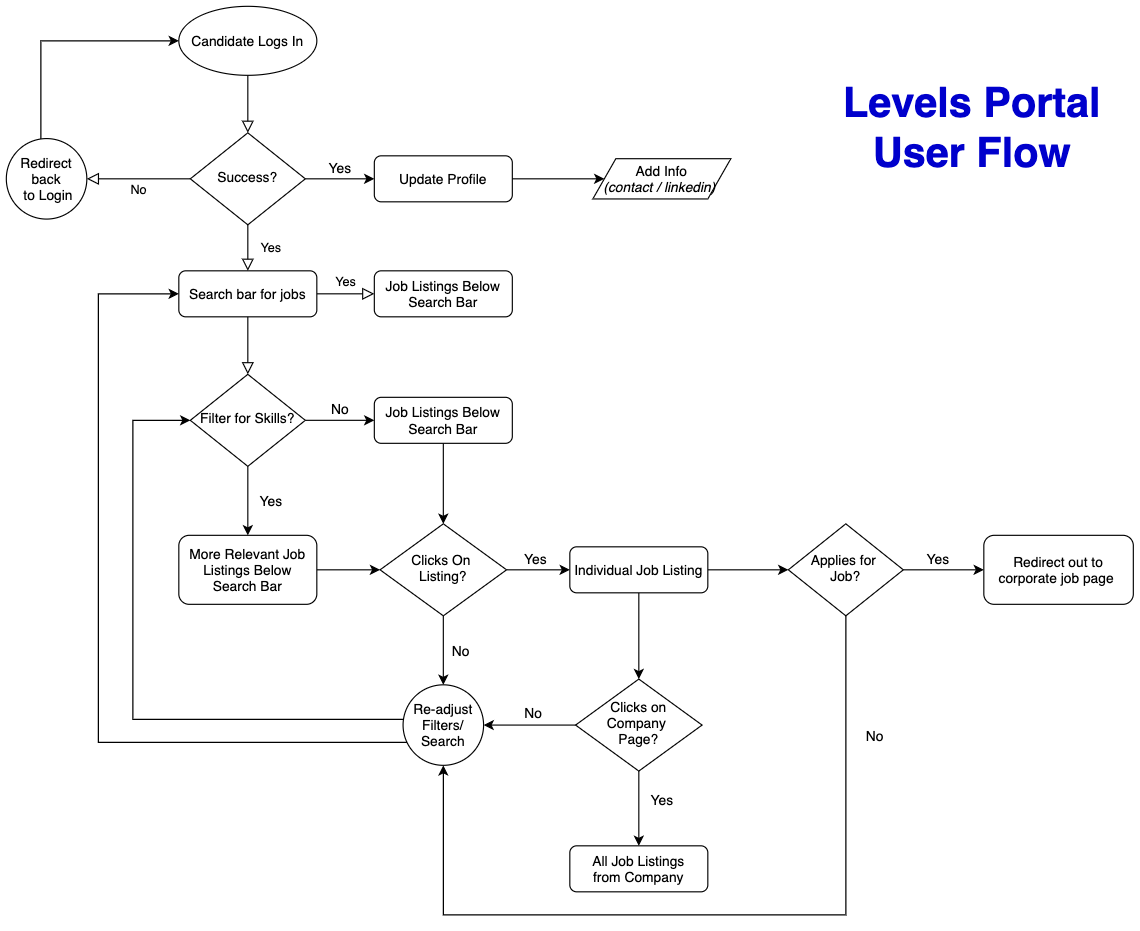

The diagram above was exported from draw.io. Its source (the exported page's mxGraphModel, read from the mxfile embedded in the PNG):
<mxGraphModel dx="1106" dy="777" grid="1" gridSize="10" guides="1" tooltips="1" connect="1" arrows="1" fold="1" page="1" pageScale="1" pageWidth="1169" pageHeight="827" math="0" shadow="0">
  <root>
    <mxCell id="WIyWlLk6GJQsqaUBKTNV-0" />
    <mxCell id="WIyWlLk6GJQsqaUBKTNV-1" parent="WIyWlLk6GJQsqaUBKTNV-0" />
    <mxCell id="WIyWlLk6GJQsqaUBKTNV-2" value="" style="rounded=0;html=1;jettySize=auto;orthogonalLoop=1;fontSize=11;endArrow=block;endFill=0;endSize=8;strokeWidth=1;shadow=0;labelBackgroundColor=none;edgeStyle=orthogonalEdgeStyle;" parent="WIyWlLk6GJQsqaUBKTNV-1" target="WIyWlLk6GJQsqaUBKTNV-6" edge="1">
      <mxGeometry relative="1" as="geometry">
        <mxPoint x="280" y="70" as="sourcePoint" />
      </mxGeometry>
    </mxCell>
    <mxCell id="WIyWlLk6GJQsqaUBKTNV-4" value="Yes" style="rounded=0;html=1;jettySize=auto;orthogonalLoop=1;fontSize=11;endArrow=block;endFill=0;endSize=8;strokeWidth=1;shadow=0;labelBackgroundColor=none;edgeStyle=orthogonalEdgeStyle;" parent="WIyWlLk6GJQsqaUBKTNV-1" source="WIyWlLk6GJQsqaUBKTNV-6" edge="1">
      <mxGeometry y="20" relative="1" as="geometry">
        <mxPoint as="offset" />
        <mxPoint x="280" y="240" as="targetPoint" />
      </mxGeometry>
    </mxCell>
    <mxCell id="WIyWlLk6GJQsqaUBKTNV-5" value="No" style="edgeStyle=orthogonalEdgeStyle;rounded=0;html=1;jettySize=auto;orthogonalLoop=1;fontSize=11;endArrow=block;endFill=0;endSize=8;strokeWidth=1;shadow=0;labelBackgroundColor=none;" parent="WIyWlLk6GJQsqaUBKTNV-1" source="WIyWlLk6GJQsqaUBKTNV-6" edge="1">
      <mxGeometry y="10" relative="1" as="geometry">
        <mxPoint as="offset" />
        <mxPoint x="140" y="160" as="targetPoint" />
      </mxGeometry>
    </mxCell>
    <mxCell id="pL1vEmYR8G1GiPKI-jwZ-53" value="" style="edgeStyle=orthogonalEdgeStyle;rounded=0;orthogonalLoop=1;jettySize=auto;html=1;" parent="WIyWlLk6GJQsqaUBKTNV-1" source="WIyWlLk6GJQsqaUBKTNV-6" target="pL1vEmYR8G1GiPKI-jwZ-52" edge="1">
      <mxGeometry relative="1" as="geometry" />
    </mxCell>
    <mxCell id="WIyWlLk6GJQsqaUBKTNV-6" value="Success?" style="rhombus;whiteSpace=wrap;html=1;shadow=0;fontFamily=Helvetica;fontSize=12;align=center;strokeWidth=1;spacing=6;spacingTop=-4;" parent="WIyWlLk6GJQsqaUBKTNV-1" vertex="1">
      <mxGeometry x="230" y="120" width="100" height="80" as="geometry" />
    </mxCell>
    <mxCell id="WIyWlLk6GJQsqaUBKTNV-9" value="Yes" style="edgeStyle=orthogonalEdgeStyle;rounded=0;html=1;jettySize=auto;orthogonalLoop=1;fontSize=11;endArrow=block;endFill=0;endSize=8;strokeWidth=1;shadow=0;labelBackgroundColor=none;" parent="WIyWlLk6GJQsqaUBKTNV-1" target="WIyWlLk6GJQsqaUBKTNV-12" edge="1">
      <mxGeometry y="10" relative="1" as="geometry">
        <mxPoint as="offset" />
        <mxPoint x="340" y="260" as="sourcePoint" />
      </mxGeometry>
    </mxCell>
    <mxCell id="WIyWlLk6GJQsqaUBKTNV-11" value="Search bar for jobs" style="rounded=1;whiteSpace=wrap;html=1;fontSize=12;glass=0;strokeWidth=1;shadow=0;" parent="WIyWlLk6GJQsqaUBKTNV-1" vertex="1">
      <mxGeometry x="220" y="240" width="120" height="40" as="geometry" />
    </mxCell>
    <mxCell id="WIyWlLk6GJQsqaUBKTNV-12" value="Job Listings Below Search Bar" style="rounded=1;whiteSpace=wrap;html=1;fontSize=12;glass=0;strokeWidth=1;shadow=0;" parent="WIyWlLk6GJQsqaUBKTNV-1" vertex="1">
      <mxGeometry x="390" y="240" width="120" height="40" as="geometry" />
    </mxCell>
    <mxCell id="HsMBbbvZUkmnmVhY9H5Z-0" value="&lt;font style=&quot;font-size: 36px&quot; color=&quot;#0000cc&quot;&gt;&lt;b&gt;Levels Portal&lt;br&gt;User Flow&lt;br&gt;&lt;/b&gt;&lt;/font&gt;" style="text;html=1;strokeColor=none;fillColor=none;align=center;verticalAlign=middle;whiteSpace=wrap;rounded=0;" parent="WIyWlLk6GJQsqaUBKTNV-1" vertex="1">
      <mxGeometry x="790" y="105" width="240" height="20" as="geometry" />
    </mxCell>
    <mxCell id="pL1vEmYR8G1GiPKI-jwZ-2" value="Candidate Logs In" style="ellipse;whiteSpace=wrap;html=1;" parent="WIyWlLk6GJQsqaUBKTNV-1" vertex="1">
      <mxGeometry x="220" y="10" width="120" height="60" as="geometry" />
    </mxCell>
    <mxCell id="pL1vEmYR8G1GiPKI-jwZ-4" value="" style="rounded=0;html=1;jettySize=auto;orthogonalLoop=1;fontSize=11;endArrow=block;endFill=0;endSize=8;strokeWidth=1;shadow=0;labelBackgroundColor=none;edgeStyle=orthogonalEdgeStyle;" parent="WIyWlLk6GJQsqaUBKTNV-1" target="pL1vEmYR8G1GiPKI-jwZ-5" edge="1">
      <mxGeometry relative="1" as="geometry">
        <mxPoint x="280" y="280" as="sourcePoint" />
      </mxGeometry>
    </mxCell>
    <mxCell id="pL1vEmYR8G1GiPKI-jwZ-11" value="" style="edgeStyle=orthogonalEdgeStyle;rounded=0;orthogonalLoop=1;jettySize=auto;html=1;" parent="WIyWlLk6GJQsqaUBKTNV-1" source="pL1vEmYR8G1GiPKI-jwZ-5" target="pL1vEmYR8G1GiPKI-jwZ-6" edge="1">
      <mxGeometry relative="1" as="geometry" />
    </mxCell>
    <mxCell id="pL1vEmYR8G1GiPKI-jwZ-14" value="" style="edgeStyle=orthogonalEdgeStyle;rounded=0;orthogonalLoop=1;jettySize=auto;html=1;" parent="WIyWlLk6GJQsqaUBKTNV-1" source="pL1vEmYR8G1GiPKI-jwZ-5" target="pL1vEmYR8G1GiPKI-jwZ-13" edge="1">
      <mxGeometry relative="1" as="geometry" />
    </mxCell>
    <mxCell id="pL1vEmYR8G1GiPKI-jwZ-5" value="Filter for Skills?" style="rhombus;whiteSpace=wrap;html=1;shadow=0;fontFamily=Helvetica;fontSize=12;align=center;strokeWidth=1;spacing=6;spacingTop=-4;" parent="WIyWlLk6GJQsqaUBKTNV-1" vertex="1">
      <mxGeometry x="230" y="330" width="100" height="80" as="geometry" />
    </mxCell>
    <mxCell id="pL1vEmYR8G1GiPKI-jwZ-18" value="" style="edgeStyle=orthogonalEdgeStyle;rounded=0;orthogonalLoop=1;jettySize=auto;html=1;" parent="WIyWlLk6GJQsqaUBKTNV-1" source="pL1vEmYR8G1GiPKI-jwZ-6" target="pL1vEmYR8G1GiPKI-jwZ-17" edge="1">
      <mxGeometry relative="1" as="geometry" />
    </mxCell>
    <mxCell id="pL1vEmYR8G1GiPKI-jwZ-6" value="Job Listings Below Search Bar" style="rounded=1;whiteSpace=wrap;html=1;fontSize=12;glass=0;strokeWidth=1;shadow=0;" parent="WIyWlLk6GJQsqaUBKTNV-1" vertex="1">
      <mxGeometry x="390" y="350" width="120" height="40" as="geometry" />
    </mxCell>
    <mxCell id="pL1vEmYR8G1GiPKI-jwZ-12" value="No" style="text;html=1;align=center;verticalAlign=middle;resizable=0;points=[];autosize=1;" parent="WIyWlLk6GJQsqaUBKTNV-1" vertex="1">
      <mxGeometry x="345" y="350" width="30" height="20" as="geometry" />
    </mxCell>
    <mxCell id="pL1vEmYR8G1GiPKI-jwZ-19" value="" style="edgeStyle=orthogonalEdgeStyle;rounded=0;orthogonalLoop=1;jettySize=auto;html=1;" parent="WIyWlLk6GJQsqaUBKTNV-1" source="pL1vEmYR8G1GiPKI-jwZ-13" target="pL1vEmYR8G1GiPKI-jwZ-17" edge="1">
      <mxGeometry relative="1" as="geometry" />
    </mxCell>
    <mxCell id="pL1vEmYR8G1GiPKI-jwZ-13" value="More Relevant Job Listings Below Search Bar" style="rounded=1;whiteSpace=wrap;html=1;fontSize=12;glass=0;strokeWidth=1;shadow=0;" parent="WIyWlLk6GJQsqaUBKTNV-1" vertex="1">
      <mxGeometry x="220" y="470" width="120" height="60" as="geometry" />
    </mxCell>
    <mxCell id="pL1vEmYR8G1GiPKI-jwZ-15" value="Yes" style="text;html=1;align=center;verticalAlign=middle;resizable=0;points=[];autosize=1;" parent="WIyWlLk6GJQsqaUBKTNV-1" vertex="1">
      <mxGeometry x="280" y="430" width="40" height="20" as="geometry" />
    </mxCell>
    <mxCell id="pL1vEmYR8G1GiPKI-jwZ-23" value="" style="edgeStyle=orthogonalEdgeStyle;rounded=0;orthogonalLoop=1;jettySize=auto;html=1;" parent="WIyWlLk6GJQsqaUBKTNV-1" source="pL1vEmYR8G1GiPKI-jwZ-17" target="pL1vEmYR8G1GiPKI-jwZ-22" edge="1">
      <mxGeometry relative="1" as="geometry" />
    </mxCell>
    <mxCell id="pL1vEmYR8G1GiPKI-jwZ-26" value="" style="edgeStyle=orthogonalEdgeStyle;rounded=0;orthogonalLoop=1;jettySize=auto;html=1;" parent="WIyWlLk6GJQsqaUBKTNV-1" source="pL1vEmYR8G1GiPKI-jwZ-17" target="pL1vEmYR8G1GiPKI-jwZ-25" edge="1">
      <mxGeometry relative="1" as="geometry" />
    </mxCell>
    <mxCell id="pL1vEmYR8G1GiPKI-jwZ-17" value="Clicks On &lt;br&gt;Listing?" style="rhombus;whiteSpace=wrap;html=1;shadow=0;fontFamily=Helvetica;fontSize=12;align=center;strokeWidth=1;spacing=6;spacingTop=-4;" parent="WIyWlLk6GJQsqaUBKTNV-1" vertex="1">
      <mxGeometry x="395" y="460" width="110" height="80" as="geometry" />
    </mxCell>
    <mxCell id="pL1vEmYR8G1GiPKI-jwZ-34" value="" style="edgeStyle=orthogonalEdgeStyle;rounded=0;orthogonalLoop=1;jettySize=auto;html=1;" parent="WIyWlLk6GJQsqaUBKTNV-1" source="pL1vEmYR8G1GiPKI-jwZ-22" target="pL1vEmYR8G1GiPKI-jwZ-33" edge="1">
      <mxGeometry relative="1" as="geometry" />
    </mxCell>
    <mxCell id="pL1vEmYR8G1GiPKI-jwZ-37" value="" style="edgeStyle=orthogonalEdgeStyle;rounded=0;orthogonalLoop=1;jettySize=auto;html=1;" parent="WIyWlLk6GJQsqaUBKTNV-1" source="pL1vEmYR8G1GiPKI-jwZ-22" target="pL1vEmYR8G1GiPKI-jwZ-36" edge="1">
      <mxGeometry relative="1" as="geometry" />
    </mxCell>
    <mxCell id="pL1vEmYR8G1GiPKI-jwZ-22" value="Individual Job Listing" style="rounded=1;whiteSpace=wrap;html=1;fontSize=12;glass=0;strokeWidth=1;shadow=0;" parent="WIyWlLk6GJQsqaUBKTNV-1" vertex="1">
      <mxGeometry x="560" y="480" width="120" height="40" as="geometry" />
    </mxCell>
    <mxCell id="pL1vEmYR8G1GiPKI-jwZ-24" value="Yes" style="text;html=1;align=center;verticalAlign=middle;resizable=0;points=[];autosize=1;" parent="WIyWlLk6GJQsqaUBKTNV-1" vertex="1">
      <mxGeometry x="510" y="480" width="40" height="20" as="geometry" />
    </mxCell>
    <mxCell id="pL1vEmYR8G1GiPKI-jwZ-29" style="edgeStyle=orthogonalEdgeStyle;rounded=0;orthogonalLoop=1;jettySize=auto;html=1;entryX=0;entryY=0.5;entryDx=0;entryDy=0;" parent="WIyWlLk6GJQsqaUBKTNV-1" source="pL1vEmYR8G1GiPKI-jwZ-25" target="pL1vEmYR8G1GiPKI-jwZ-5" edge="1">
      <mxGeometry relative="1" as="geometry">
        <Array as="points">
          <mxPoint x="180" y="630" />
          <mxPoint x="180" y="370" />
        </Array>
      </mxGeometry>
    </mxCell>
    <mxCell id="pL1vEmYR8G1GiPKI-jwZ-35" style="edgeStyle=orthogonalEdgeStyle;rounded=0;orthogonalLoop=1;jettySize=auto;html=1;entryX=0;entryY=0.5;entryDx=0;entryDy=0;" parent="WIyWlLk6GJQsqaUBKTNV-1" source="pL1vEmYR8G1GiPKI-jwZ-25" target="WIyWlLk6GJQsqaUBKTNV-11" edge="1">
      <mxGeometry relative="1" as="geometry">
        <Array as="points">
          <mxPoint x="150" y="650" />
          <mxPoint x="150" y="260" />
        </Array>
      </mxGeometry>
    </mxCell>
    <mxCell id="pL1vEmYR8G1GiPKI-jwZ-25" value="Re-adjust Filters/ Search" style="ellipse;whiteSpace=wrap;html=1;aspect=fixed;" parent="WIyWlLk6GJQsqaUBKTNV-1" vertex="1">
      <mxGeometry x="415" y="600" width="70" height="70" as="geometry" />
    </mxCell>
    <mxCell id="pL1vEmYR8G1GiPKI-jwZ-28" value="No" style="text;html=1;align=center;verticalAlign=middle;resizable=0;points=[];autosize=1;" parent="WIyWlLk6GJQsqaUBKTNV-1" vertex="1">
      <mxGeometry x="450" y="560" width="30" height="20" as="geometry" />
    </mxCell>
    <mxCell id="pL1vEmYR8G1GiPKI-jwZ-45" value="" style="edgeStyle=orthogonalEdgeStyle;rounded=0;orthogonalLoop=1;jettySize=auto;html=1;" parent="WIyWlLk6GJQsqaUBKTNV-1" source="pL1vEmYR8G1GiPKI-jwZ-33" target="pL1vEmYR8G1GiPKI-jwZ-44" edge="1">
      <mxGeometry relative="1" as="geometry" />
    </mxCell>
    <mxCell id="pL1vEmYR8G1GiPKI-jwZ-48" style="edgeStyle=orthogonalEdgeStyle;rounded=0;orthogonalLoop=1;jettySize=auto;html=1;entryX=0.5;entryY=1;entryDx=0;entryDy=0;" parent="WIyWlLk6GJQsqaUBKTNV-1" source="pL1vEmYR8G1GiPKI-jwZ-33" target="pL1vEmYR8G1GiPKI-jwZ-25" edge="1">
      <mxGeometry relative="1" as="geometry">
        <Array as="points">
          <mxPoint x="800" y="800" />
          <mxPoint x="450" y="800" />
        </Array>
      </mxGeometry>
    </mxCell>
    <mxCell id="pL1vEmYR8G1GiPKI-jwZ-33" value="Applies for &lt;br&gt;Job?" style="rhombus;whiteSpace=wrap;html=1;shadow=0;fontFamily=Helvetica;fontSize=12;align=center;strokeWidth=1;spacing=6;spacingTop=-4;" parent="WIyWlLk6GJQsqaUBKTNV-1" vertex="1">
      <mxGeometry x="750" y="460" width="100" height="80" as="geometry" />
    </mxCell>
    <mxCell id="pL1vEmYR8G1GiPKI-jwZ-39" value="" style="edgeStyle=orthogonalEdgeStyle;rounded=0;orthogonalLoop=1;jettySize=auto;html=1;" parent="WIyWlLk6GJQsqaUBKTNV-1" source="pL1vEmYR8G1GiPKI-jwZ-36" target="pL1vEmYR8G1GiPKI-jwZ-38" edge="1">
      <mxGeometry relative="1" as="geometry" />
    </mxCell>
    <mxCell id="pL1vEmYR8G1GiPKI-jwZ-42" value="" style="edgeStyle=orthogonalEdgeStyle;rounded=0;orthogonalLoop=1;jettySize=auto;html=1;" parent="WIyWlLk6GJQsqaUBKTNV-1" source="pL1vEmYR8G1GiPKI-jwZ-36" target="pL1vEmYR8G1GiPKI-jwZ-25" edge="1">
      <mxGeometry relative="1" as="geometry" />
    </mxCell>
    <mxCell id="pL1vEmYR8G1GiPKI-jwZ-36" value="Clicks on Company &lt;br&gt;Page?" style="rhombus;whiteSpace=wrap;html=1;shadow=0;fontFamily=Helvetica;fontSize=12;align=center;strokeWidth=1;spacing=6;spacingTop=-4;" parent="WIyWlLk6GJQsqaUBKTNV-1" vertex="1">
      <mxGeometry x="565" y="595" width="110" height="80" as="geometry" />
    </mxCell>
    <mxCell id="pL1vEmYR8G1GiPKI-jwZ-38" value="All Job Listings&lt;br&gt;from Company" style="rounded=1;whiteSpace=wrap;html=1;fontSize=12;glass=0;strokeWidth=1;shadow=0;" parent="WIyWlLk6GJQsqaUBKTNV-1" vertex="1">
      <mxGeometry x="560" y="740" width="120" height="40" as="geometry" />
    </mxCell>
    <mxCell id="pL1vEmYR8G1GiPKI-jwZ-41" value="Yes" style="text;html=1;align=center;verticalAlign=middle;resizable=0;points=[];autosize=1;" parent="WIyWlLk6GJQsqaUBKTNV-1" vertex="1">
      <mxGeometry x="620" y="690" width="40" height="20" as="geometry" />
    </mxCell>
    <mxCell id="pL1vEmYR8G1GiPKI-jwZ-43" value="No" style="text;html=1;align=center;verticalAlign=middle;resizable=0;points=[];autosize=1;" parent="WIyWlLk6GJQsqaUBKTNV-1" vertex="1">
      <mxGeometry x="513" y="614" width="30" height="20" as="geometry" />
    </mxCell>
    <mxCell id="pL1vEmYR8G1GiPKI-jwZ-44" value="Redirect out to corporate job page&amp;nbsp;" style="rounded=1;whiteSpace=wrap;html=1;fontSize=12;glass=0;strokeWidth=1;shadow=0;" parent="WIyWlLk6GJQsqaUBKTNV-1" vertex="1">
      <mxGeometry x="920" y="470" width="130" height="60" as="geometry" />
    </mxCell>
    <mxCell id="pL1vEmYR8G1GiPKI-jwZ-47" value="Yes" style="text;html=1;align=center;verticalAlign=middle;resizable=0;points=[];autosize=1;" parent="WIyWlLk6GJQsqaUBKTNV-1" vertex="1">
      <mxGeometry x="860" y="480" width="40" height="20" as="geometry" />
    </mxCell>
    <mxCell id="pL1vEmYR8G1GiPKI-jwZ-49" value="No" style="text;html=1;align=center;verticalAlign=middle;resizable=0;points=[];autosize=1;" parent="WIyWlLk6GJQsqaUBKTNV-1" vertex="1">
      <mxGeometry x="810" y="634" width="30" height="20" as="geometry" />
    </mxCell>
    <mxCell id="pL1vEmYR8G1GiPKI-jwZ-51" style="edgeStyle=orthogonalEdgeStyle;rounded=0;orthogonalLoop=1;jettySize=auto;html=1;entryX=0;entryY=0.5;entryDx=0;entryDy=0;" parent="WIyWlLk6GJQsqaUBKTNV-1" source="pL1vEmYR8G1GiPKI-jwZ-50" target="pL1vEmYR8G1GiPKI-jwZ-2" edge="1">
      <mxGeometry relative="1" as="geometry">
        <Array as="points">
          <mxPoint x="100" y="40" />
        </Array>
      </mxGeometry>
    </mxCell>
    <mxCell id="pL1vEmYR8G1GiPKI-jwZ-50" value="Redirect back&lt;br&gt;&amp;nbsp;to Login" style="ellipse;whiteSpace=wrap;html=1;aspect=fixed;" parent="WIyWlLk6GJQsqaUBKTNV-1" vertex="1">
      <mxGeometry x="70" y="125" width="70" height="70" as="geometry" />
    </mxCell>
    <mxCell id="pL1vEmYR8G1GiPKI-jwZ-56" value="" style="edgeStyle=orthogonalEdgeStyle;rounded=0;orthogonalLoop=1;jettySize=auto;html=1;" parent="WIyWlLk6GJQsqaUBKTNV-1" source="pL1vEmYR8G1GiPKI-jwZ-52" target="pL1vEmYR8G1GiPKI-jwZ-55" edge="1">
      <mxGeometry relative="1" as="geometry" />
    </mxCell>
    <mxCell id="pL1vEmYR8G1GiPKI-jwZ-52" value="Update Profile" style="rounded=1;whiteSpace=wrap;html=1;fontSize=12;glass=0;strokeWidth=1;shadow=0;" parent="WIyWlLk6GJQsqaUBKTNV-1" vertex="1">
      <mxGeometry x="390" y="140" width="120" height="40" as="geometry" />
    </mxCell>
    <mxCell id="pL1vEmYR8G1GiPKI-jwZ-54" value="Yes" style="text;html=1;align=center;verticalAlign=middle;resizable=0;points=[];autosize=1;" parent="WIyWlLk6GJQsqaUBKTNV-1" vertex="1">
      <mxGeometry x="340" y="140" width="40" height="20" as="geometry" />
    </mxCell>
    <mxCell id="pL1vEmYR8G1GiPKI-jwZ-55" value="Add Info&lt;br&gt;&lt;i&gt;(contact / linkedin)&amp;nbsp;&lt;/i&gt;" style="shape=parallelogram;perimeter=parallelogramPerimeter;whiteSpace=wrap;html=1;fixedSize=1;rounded=0;shadow=0;strokeWidth=1;glass=0;" parent="WIyWlLk6GJQsqaUBKTNV-1" vertex="1">
      <mxGeometry x="580" y="142.5" width="120" height="35" as="geometry" />
    </mxCell>
  </root>
</mxGraphModel>